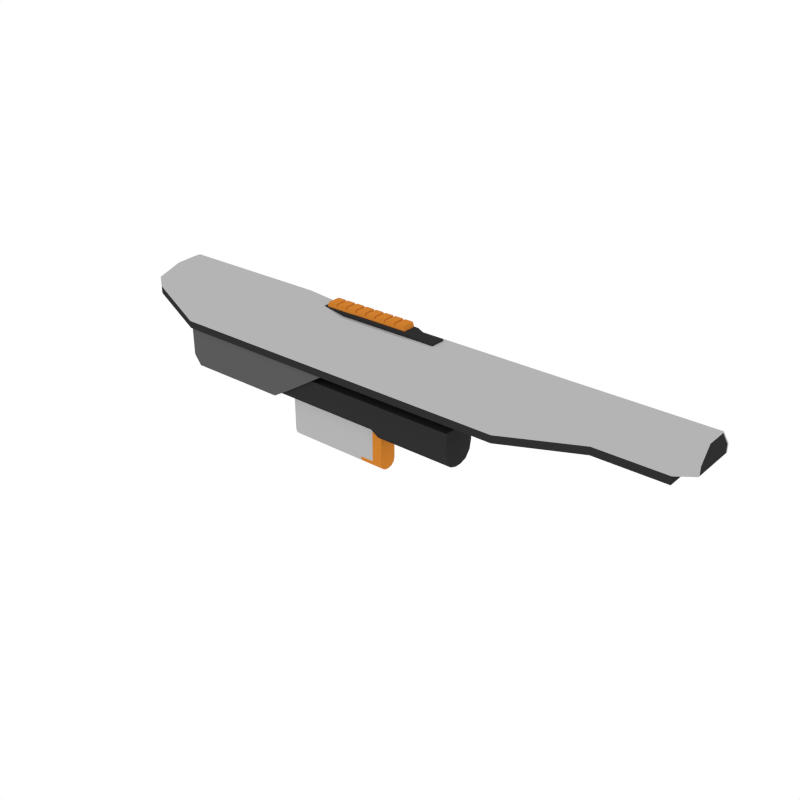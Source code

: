 # Source: Body_Front_Sniper_3.blend  (saved by Blender 2.79.0; exported with 4.5.12 LTS)
import bpy
from mathutils import Matrix  # noqa: F401  (used for matrix-valued properties, if any)

bpy.ops.wm.read_factory_settings(use_empty=True)
scene = bpy.context.scene
scene.name = 'Scene'

# ---- collections
col_collection_1 = bpy.data.collections.new('Collection 1'); scene.collection.children.link(col_collection_1)

# ---- materials (node trees are filled in below, after node groups)
mat_black = bpy.data.materials.new('Black')
mat_black.alpha_threshold = 0.0
mat_black.diffuse_color = (0.0291, 0.0291, 0.0291, 1.0)
mat_black.roughness = 0.5
mat_grey = bpy.data.materials.new('Grey')
mat_grey.alpha_threshold = 0.0
mat_grey.diffuse_color = (0.1025, 0.1025, 0.1025, 1.0)
mat_grey.roughness = 0.5
mat_white = bpy.data.materials.new('White')
mat_white.alpha_threshold = 0.0
mat_white.diffuse_color = (0.4575, 0.4575, 0.4575, 1.0)
mat_white.roughness = 0.5
mat_main = bpy.data.materials.new('Main')
mat_main.alpha_threshold = 0.0
mat_main.diffuse_color = (0.6152, 0.2113, 0.02862, 1.0)
mat_main.roughness = 0.5

# ---- node groups
ng_auto_smooth = bpy.data.node_groups.new('Auto Smooth', 'GeometryNodeTree')
_s = ng_auto_smooth.interface.new_socket(name='Geometry', in_out='OUTPUT', socket_type='NodeSocketGeometry')
_s = ng_auto_smooth.interface.new_socket(name='Geometry', in_out='INPUT', socket_type='NodeSocketGeometry')
_s = ng_auto_smooth.interface.new_socket(name='Angle', in_out='INPUT', socket_type='NodeSocketFloat')
_s.subtype = 'ANGLE'
_s.min_value = 0.0
_s.max_value = 3.142
ng_auto_smooth.is_modifier = True
_N = ng_auto_smooth.nodes; _L = ng_auto_smooth.links
n0 = _N.new('NodeGroupOutput'); n0.name = 'Group Output'; n0.location = (480, -100)
n1 = _N.new('NodeGroupInput'); n1.name = 'Group Input'; n1.location = (-420, -300)
n2 = _N.new('NodeGroupInput'); n2.name = 'Group Input.001'; n2.location = (-60, -100)
n3 = _N.new('GeometryNodeSetShadeSmooth'); n3.name = 'Set Shade Smooth'; n3.location = (120, -100)
n3.domain = 'EDGE'
n4 = _N.new('GeometryNodeSetShadeSmooth'); n4.name = 'Set Shade Smooth.001'; n4.location = (300, -100)
n5 = _N.new('GeometryNodeInputMeshEdgeAngle'); n5.name = 'Edge Angle'; n5.location = (-420, -220)
n6 = _N.new('GeometryNodeInputEdgeSmooth'); n6.name = 'Is Edge Smooth'; n6.location = (-60, -160)
n7 = _N.new('GeometryNodeInputShadeSmooth'); n7.name = 'Is Face Smooth'; n7.location = (-240, -340)
n8 = _N.new('FunctionNodeBooleanMath'); n8.name = 'Boolean Math'; n8.location = (-60, -220)
n9 = _N.new('FunctionNodeCompare'); n9.name = 'Compare'; n9.location = (-240, -180)
n9.operation = 'LESS_EQUAL'
_L.new(n5.outputs[0], n9.inputs[0])
_L.new(n4.outputs[0], n0.inputs[0])
_L.new(n1.outputs[1], n9.inputs[1])
_L.new(n9.outputs[0], n8.inputs[0])
_L.new(n7.outputs[0], n8.inputs[1])
_L.new(n2.outputs[0], n3.inputs[0])
_L.new(n6.outputs[0], n3.inputs[1])
_L.new(n3.outputs[0], n4.inputs[0])
_L.new(n8.outputs[0], n3.inputs[2])
n0.is_active_output = True

# ---- material node trees

# ---- world
world_world = bpy.data.worlds.new('World'); scene.world = world_world
world_world.color = (1.0, 1.0, 1.0)
world_world.use_sun_shadow = False
world_world.sun_shadow_jitter_overblur = 0.0
world_world.cycles.sampling_method = 'NONE'
world_world.cycles.sample_map_resolution = 256

# ---- meshes
me_cube_004 = bpy.data.meshes.new('Cube.004')
me_cube_004.from_pydata([(-0.01636, -0.03704, 0.02797), (-0.01636, 0.03704, 0.02797), (0.4799, -0.03704, 0.02797), (0.4799, 0.03704, 0.02797), (-0.01636, 0.03704, -0.002143), (-0.01636, 0.007357, -0.03969), (-0.01636, 0.03306, -0.02092), (-0.01636, 0.0222, -0.03466), (-0.01636, -0.007357, -0.03969), (-0.01636, -0.03704, -0.002143), (-0.01636, -0.0222, -0.03466), (-0.01636, -0.03306, -0.02092), (0.4799, 0.007357, -0.05096), (0.4799, 0.03704, -0.01341), (0.4799, 0.0222, -0.04593), (0.4799, 0.03306, -0.03219), (0.4799, -0.03704, -0.01341), (0.4799, -0.007357, -0.05096), (0.4799, -0.03306, -0.03219), (0.4799, -0.0222, -0.04593), (-0.258, -0.04727, 0.1418), (-0.258, 0.04727, 0.1418), (0.9467, -0.04727, 0.1418), (0.9467, 0.04727, 0.1418), (-0.258, -0.04727, 0.1061), (-0.258, 0.04727, 0.1061), (0.9058, -0.04727, 0.09601), (0.9058, 0.04727, 0.09601), (-0.1753, 0.04727, 0.1418), (-0.1753, -0.04727, 0.1418), (-0.1753, 0.04727, 0.05024), (-0.1753, -0.04727, 0.05024), (0.2237, 0.04727, 0.1418), (0.2237, -0.04727, 0.1418), (0.1893, 0.04727, 0.05024), (0.1893, -0.04727, 0.05024), (0.5803, 0.04727, 0.1418), (0.5803, -0.04727, 0.1418), (0.5803, 0.04727, 0.05024), (0.5803, -0.04727, 0.05024), (0.7669, 0.04727, 0.1418), (0.7669, -0.04727, 0.1418), (0.7669, 0.04727, 0.09601), (0.7669, -0.04727, 0.09601), (-0.1753, -0.03027, -0.04054), (-0.1753, 0.04727, -0.04054), (0.04577, 0.04727, -0.04054), (0.04577, -0.03027, -0.04054), (0.9467, -0.04727, 0.126), (-0.258, -0.04727, 0.126), (0.9467, 0.04727, 0.126), (-0.258, 0.04727, 0.126), (-0.1753, 0.04727, 0.126), (-0.1753, -0.04727, 0.126), (0.2237, 0.04727, 0.126), (0.2237, -0.04727, 0.126), (0.5803, 0.04727, 0.126), (0.5803, -0.04727, 0.126), (0.7669, 0.04727, 0.126), (0.7669, -0.04727, 0.126), (-0.2273, 0.02217, 0.1726), (-0.2273, -0.02217, 0.1726), (0.9467, 0.02217, 0.1726), (0.9467, -0.02217, 0.1726), (0.7669, 0.02217, 0.1726), (0.7669, -0.02217, 0.1726), (-0.1753, 0.02217, 0.1726), (-0.1753, -0.02217, 0.1726), (0.2237, 0.02217, 0.1726), (0.2237, -0.02217, 0.1726), (0.5803, 0.02217, 0.1726), (0.5803, -0.02217, 0.1726), (-0.1929, 0.007407, 0.1908), (-0.1929, -0.007407, 0.1908), (-0.1753, 0.007407, 0.1908), (-0.1753, -0.007407, 0.1908), (0.1204, 0.007407, 0.1908), (0.1204, -0.007407, 0.1908), (0.2937, 0.03704, 0.02797), (0.2937, -0.03704, 0.02797), (0.2937, 0.007357, -0.03969), (0.2937, 0.0222, -0.03466), (0.2937, 0.03306, -0.02092), (0.2937, 0.03704, -0.002143), (0.2937, -0.03704, -0.002143), (0.2937, -0.03306, -0.02092), (0.2937, -0.0222, -0.03466), (0.2937, -0.007357, -0.03969), (0.3102, 0.03704, 0.02797), (0.3102, -0.03704, 0.02797), (0.3102, 0.0222, -0.04593), (0.3102, 0.03306, -0.03219), (0.3102, 0.03704, -0.01341), (0.3102, -0.03306, -0.03219), (0.3102, -0.0222, -0.04593), (0.3102, -0.007357, -0.05096), (0.3102, 0.007357, -0.05096), (0.3102, -0.03704, -0.01341), (-0.1753, -0.04297, -0.01), (0.09459, -0.04297, -0.01), (0.09459, 0.04727, -0.01), (-0.1753, 0.04727, -0.01), (0.9058, -0.04727, 0.1116), (0.9058, 0.04727, 0.1116), (-0.258, 0.04727, 0.1216), (-0.1753, 0.04727, 0.06579), (-0.1753, -0.04727, 0.06579), (0.1893, 0.04727, 0.06579), (0.1893, -0.04727, 0.06579), (0.5803, 0.04727, 0.06579), (0.5803, -0.04727, 0.06579), (0.7669, 0.04727, 0.1116), (0.7669, -0.04727, 0.1116), (-0.258, -0.04727, 0.1216), (0.1893, -0.04297, 0.05024), (0.1893, 0.04727, 0.05024), (-0.1753, 0.04727, 0.05024), (-0.1753, -0.04297, 0.05024), (0.9467, 0.0439, 0.1418), (0.9467, -0.0439, 0.1418), (0.9467, -0.0439, 0.1259), (0.9467, 0.0439, 0.1259), (0.9467, 0.02121, 0.1704), (0.9467, -0.02121, 0.1704), (0.9098, -0.0439, 0.113), (0.9098, 0.0439, 0.113), (-0.258, 0.04338, 0.1418), (-0.258, -0.04338, 0.1418), (-0.258, -0.04338, 0.126), (-0.2284, -0.0198, 0.1715), (-0.258, -0.04338, 0.1232), (-0.258, 0.04338, 0.126), (-0.2284, 0.0198, 0.1715), (-0.258, 0.04338, 0.1232), (0.5664, 0.04727, 0.1418), (0.5664, -0.04727, 0.1418), (0.5664, 0.04727, 0.05024), (0.5664, -0.04727, 0.05024), (0.5664, -0.04727, 0.126), (0.5664, 0.04727, 0.126), (0.5664, 0.02217, 0.1726), (0.5664, -0.02217, 0.1726), (0.5664, -0.04727, 0.06579), (0.5664, 0.04727, 0.06579), (0.7787, 0.04727, 0.1418), (0.7787, -0.04727, 0.1418), (0.7787, 0.04727, 0.09601), (0.7787, -0.04727, 0.09601), (0.7787, -0.04727, 0.126), (0.7787, 0.02217, 0.1726), (0.7787, -0.02217, 0.1726), (0.7787, 0.04727, 0.126), (0.7787, -0.04727, 0.1116), (0.7787, 0.04727, 0.1116), (0.5803, -0.03807, 0.1531), (0.7669, -0.03807, 0.1531), (-0.2468, -0.03807, 0.1531), (-0.1753, -0.03807, 0.1531), (-0.1753, 0.03807, 0.1531), (0.2237, 0.03807, 0.1531), (0.9467, -0.03807, 0.1531), (-0.2468, 0.03807, 0.1531), (0.2237, -0.03807, 0.1531), (0.5803, 0.03807, 0.1531), (0.9467, 0.03807, 0.1531), (0.7669, 0.03807, 0.1531), (0.9467, -0.03558, 0.1523), (0.9467, 0.03558, 0.1523), (-0.2472, -0.03473, 0.1527), (-0.2472, 0.03473, 0.1527), (0.5664, -0.03807, 0.1531), (0.5664, 0.03807, 0.1531), (0.7787, 0.03807, 0.1531), (0.7787, -0.03807, 0.1531), (0.09051, -0.01934, -0.02856), (0.3146, -0.01934, -0.02856), (0.09051, -0.01934, -0.1039), (0.09051, -0.00297, -0.1202), (0.09051, -0.01715, -0.112), (0.09051, -0.01116, -0.118), (0.3146, -0.00297, -0.1202), (0.3146, -0.01934, -0.1039), (0.3146, -0.01116, -0.118), (0.3146, -0.01715, -0.112), (0.09051, 0.01934, -0.02856), (0.3146, 0.01934, -0.02856), (0.3146, 2.491e-07, -0.1202), (0.09051, 2.491e-07, -0.1202), (0.09051, 2.491e-07, -0.02856), (0.09051, 0.01934, -0.1039), (0.09051, 0.002971, -0.1202), (0.09051, 0.01715, -0.112), (0.09051, 0.01116, -0.118), (0.3146, 0.002971, -0.1202), (0.3146, 0.01934, -0.1039), (0.3146, 0.01116, -0.118), (0.3146, 0.01715, -0.112), (0.3146, -0.01523, -0.1108), (0.3146, -0.01718, -0.1036), (0.3146, -0.009908, -0.1161), (0.3146, -0.002638, -0.1181), (0.3146, -0.01718, -0.03148), (0.3146, 2.492e-07, -0.1181), (0.3146, 0.01523, -0.1108), (0.3146, 0.01718, -0.1036), (0.3146, 0.009908, -0.1161), (0.3146, 0.002638, -0.1181), (0.3146, 0.01718, -0.03148), (0.2931, -0.01934, -0.02856), (0.2931, 2.491e-07, -0.1202), (0.2931, -0.01934, -0.1039), (0.2931, -0.01715, -0.112), (0.2931, -0.01116, -0.118), (0.2931, -0.00297, -0.1202), (0.2931, 0.01934, -0.02856), (0.2931, 0.01934, -0.1039), (0.2931, 0.01715, -0.112), (0.2931, 0.01116, -0.118), (0.2931, 0.002971, -0.1202), (0.2632, -0.01934, -0.02856), (0.2632, -0.01715, -0.112), (0.2632, -0.01116, -0.118), (0.2632, -0.00297, -0.1202), (0.2632, 0.01934, -0.02856), (0.2632, 0.01715, -0.112), (0.2632, 0.01116, -0.118), (0.2632, 0.002971, -0.1202), (0.2632, 2.491e-07, -0.1202), (0.2632, -0.01934, -0.1039), (0.2632, 0.01934, -0.1039), (0.3654, -0.01307, 0.1712), (0.3654, 0.01307, 0.1712), (0.1837, -0.01307, 0.1712), (0.1837, 0.01307, 0.1712), (0.1837, -0.01307, 0.1849), (0.3654, -0.01307, 0.1849), (0.3654, 0.01307, 0.1849), (0.1837, 0.01307, 0.1849), (0.2064, -0.01307, 0.1712), (0.2291, -0.01307, 0.1712), (0.2518, -0.01307, 0.1712), (0.2745, -0.01307, 0.1712), (0.2972, -0.01307, 0.1712), (0.3199, -0.01307, 0.1712), (0.3427, -0.01307, 0.1712), (0.3427, 0.01307, 0.1712), (0.3199, 0.01307, 0.1712), (0.2972, 0.01307, 0.1712), (0.2745, 0.01307, 0.1712), (0.2518, 0.01307, 0.1712), (0.2291, 0.01307, 0.1712), (0.2064, 0.01307, 0.1712), (0.2064, -0.01307, 0.1849), (0.2291, -0.01307, 0.1849), (0.2518, -0.01307, 0.1849), (0.2745, -0.01307, 0.1849), (0.2972, -0.01307, 0.1849), (0.3199, -0.01307, 0.1849), (0.3427, -0.01307, 0.1849), (0.3427, 0.01307, 0.1849), (0.3199, 0.01307, 0.1849), (0.2972, 0.01307, 0.1849), (0.2745, 0.01307, 0.1849), (0.2518, 0.01307, 0.1849), (0.2291, 0.01307, 0.1849), (0.2064, 0.01307, 0.1849), (0.3453, -0.01307, 0.1914), (0.3627, -0.01307, 0.1914), (0.3627, 0.01307, 0.1914), (0.3453, 0.01307, 0.1914), (0.1863, -0.01307, 0.1914), (0.2037, -0.01307, 0.1914), (0.2037, 0.01307, 0.1914), (0.1863, 0.01307, 0.1914), (0.209, -0.01307, 0.1914), (0.2264, -0.01307, 0.1914), (0.2264, 0.01307, 0.1914), (0.209, 0.01307, 0.1914), (0.2317, -0.01307, 0.1914), (0.2491, -0.01307, 0.1914), (0.2491, 0.01307, 0.1914), (0.2317, 0.01307, 0.1914), (0.2545, -0.01307, 0.1914), (0.2719, -0.01307, 0.1914), (0.2719, 0.01307, 0.1914), (0.2545, 0.01307, 0.1914), (0.2772, -0.01307, 0.1914), (0.2946, -0.01307, 0.1914), (0.2946, 0.01307, 0.1914), (0.2772, 0.01307, 0.1914), (0.2999, -0.01307, 0.1914), (0.3173, -0.01307, 0.1914), (0.3173, 0.01307, 0.1914), (0.2999, 0.01307, 0.1914), (0.3226, -0.01307, 0.1914), (0.34, -0.01307, 0.1914), (0.34, 0.01307, 0.1914), (0.3226, 0.01307, 0.1914), (0.3735, -0.015, 0.1667), (0.1567, -0.015, 0.1667), (0.3735, -0.015, 0.1818), (0.1567, -0.015, 0.1811), (0.2623, -0.015, 0.1667), (0.2623, -0.015, 0.1818), (0.2311, -0.015, 0.1667), (0.2311, -0.015, 0.1811), (0.4294, -0.015, 0.1667), (0.4294, -0.015, 0.1764), (0.385, -0.015, 0.1764), (0.385, -0.015, 0.1667), (0.4118, -0.015, 0.1764), (0.4118, -0.015, 0.1667), (0.3735, 0.015, 0.1667), (0.1567, 0.015, 0.1667), (0.1567, 2.463e-07, 0.1667), (0.3735, 2.463e-07, 0.1818), (0.3735, 0.015, 0.1818), (0.1567, 0.015, 0.1811), (0.1567, 2.463e-07, 0.1811), (0.2623, 0.015, 0.1667), (0.2623, 0.015, 0.1818), (0.2623, 2.463e-07, 0.1818), (0.2311, 2.463e-07, 0.1811), (0.2311, 0.015, 0.1667), (0.2311, 0.015, 0.1811), (0.4294, 0.015, 0.1667), (0.4294, 2.463e-07, 0.1667), (0.4294, 2.463e-07, 0.1764), (0.4294, 0.015, 0.1764), (0.385, 0.015, 0.1764), (0.385, 0.015, 0.1667), (0.385, 2.463e-07, 0.1764), (0.4118, 0.015, 0.1764), (0.4118, 0.015, 0.1667), (0.4118, 2.463e-07, 0.1764)], [], [(92, 88, 3, 13), (89, 97, 16, 2), (8, 10, 11, 9, 0, 1, 4, 6, 7, 5), (88, 89, 2, 3), (16, 18, 19, 17, 12, 14, 15, 13, 3, 2), (80, 5, 7, 81), (81, 7, 6, 82), (82, 6, 4, 83), (84, 9, 11, 85), (85, 11, 10, 86), (86, 10, 8, 87), (95, 96, 12, 17), (49, 20, 127, 128), (102, 26, 27, 103), (105, 30, 25, 104), (104, 25, 24, 113), (107, 34, 30, 105), (113, 24, 31, 106), (25, 30, 31, 24), (143, 136, 34, 107), (106, 31, 35, 108), (99, 98, 44, 47), (159, 158, 66, 68), (142, 137, 39, 110), (136, 38, 39, 137), (111, 42, 38, 109), (154, 155, 65, 71), (110, 39, 43, 112), (156, 157, 67, 61), (45, 46, 47, 44), (100, 99, 47, 46), (101, 100, 46, 45), (98, 101, 45, 44), (38, 42, 43, 39), (135, 138, 57, 37), (37, 57, 59, 41), (29, 53, 55, 33), (134, 139, 54, 32), (20, 49, 53, 29), (32, 54, 52, 28), (21, 51, 131, 126), (28, 52, 51, 21), (164, 62, 122, 167), (60, 61, 73, 72), (66, 60, 72, 74), (140, 141, 71, 70), (40, 58, 56, 36), (157, 162, 69, 67), (171, 159, 68, 140), (22, 48, 120, 119), (170, 154, 71, 141), (158, 161, 60, 66), (70, 71, 65, 64), (144, 151, 58, 40), (72, 73, 75, 74), (74, 75, 77, 76), (69, 68, 76, 77), (68, 66, 74, 76), (61, 67, 75, 73), (67, 69, 77, 75), (8, 5, 80, 87), (94, 86, 87, 95), (93, 85, 86, 94), (97, 84, 85, 93), (91, 82, 83, 92), (90, 81, 82, 91), (96, 80, 81, 90), (1, 0, 79, 78), (0, 9, 84, 79), (4, 1, 78, 83), (12, 96, 90, 14), (14, 90, 91, 15), (15, 91, 92, 13), (16, 97, 93, 18), (18, 93, 94, 19), (19, 94, 95, 17), (87, 80, 96, 95), (78, 79, 89, 88), (79, 84, 97, 89), (83, 78, 88, 92), (153, 151, 50, 103), (173, 150, 65, 155), (148, 145, 41, 59), (150, 149, 64, 65), (172, 165, 64, 149), (146, 147, 43, 42), (117, 116, 101, 98), (116, 115, 100, 101), (115, 114, 99, 100), (114, 117, 98, 99), (147, 152, 112, 43), (146, 153, 103, 27), (165, 163, 70, 64), (152, 148, 59, 112), (58, 111, 109, 56), (138, 142, 110, 57), (53, 106, 108, 55), (139, 143, 107, 54), (49, 113, 106, 53), (156, 61, 129, 168), (54, 107, 105, 52), (50, 23, 118, 121), (35, 31, 117, 114), (34, 35, 114, 115), (30, 34, 115, 116), (31, 30, 116, 117), (119, 120, 121, 118), (166, 167, 122, 123), (52, 105, 104, 51), (120, 124, 125, 121), (160, 22, 119, 166), (62, 63, 123, 122), (102, 103, 125, 124), (48, 102, 124, 120), (169, 168, 129, 132), (126, 131, 128, 127), (103, 50, 121, 125), (131, 133, 130, 128), (161, 21, 126, 169), (104, 113, 130, 133), (61, 60, 132, 129), (113, 49, 128, 130), (51, 104, 133, 131), (56, 109, 143, 139), (162, 170, 141, 69), (163, 171, 140, 70), (68, 69, 141, 140), (36, 56, 139, 134), (33, 55, 138, 135), (34, 136, 137, 35), (108, 35, 137, 142), (109, 38, 136, 143), (42, 111, 153, 146), (26, 102, 152, 147), (27, 26, 147, 146), (164, 172, 149, 62), (63, 62, 149, 150), (48, 22, 145, 148), (160, 63, 150, 173), (55, 108, 142, 138), (23, 50, 151, 144), (102, 48, 148, 152), (111, 58, 151, 153), (22, 160, 173, 145), (23, 144, 172, 164), (36, 134, 171, 163), (33, 135, 170, 162), (60, 161, 169, 132), (126, 127, 168, 169), (63, 160, 166, 123), (119, 118, 167, 166), (20, 156, 168, 127), (144, 40, 165, 172), (145, 173, 155, 41), (28, 21, 161, 158), (135, 37, 154, 170), (134, 32, 159, 171), (29, 33, 162, 157), (23, 164, 167, 118), (20, 29, 157, 156), (40, 36, 163, 165), (32, 28, 158, 159), (37, 41, 155, 154), (57, 110, 112, 59), (213, 209, 186, 180), (228, 219, 174, 176), (210, 211, 183, 181), (211, 212, 182, 183), (212, 213, 180, 182), (174, 188, 187, 177, 179, 178, 176), (218, 193, 186, 209), (229, 189, 184, 223), (215, 194, 196, 216), (216, 196, 195, 217), (217, 195, 193, 218), (184, 189, 191, 192, 190, 187, 188), (181, 183, 197, 198), (198, 197, 199, 200, 202, 206, 205, 203, 204, 207, 201), (195, 196, 203, 205), (194, 185, 207, 204), (193, 195, 205, 206), (183, 182, 199, 197), (186, 193, 206, 202), (175, 181, 198, 201), (182, 180, 200, 199), (196, 194, 204, 203), (185, 175, 201, 207), (180, 186, 202, 200), (225, 217, 218, 226), (224, 216, 217, 225), (229, 215, 216, 224), (194, 215, 214, 185), (226, 218, 209, 227), (221, 222, 213, 212), (220, 221, 212, 211), (228, 220, 211, 210), (181, 175, 208, 210), (222, 227, 209, 213), (177, 187, 227, 222), (176, 178, 220, 228), (178, 179, 221, 220), (179, 177, 222, 221), (190, 226, 227, 187), (189, 229, 224, 191), (191, 224, 225, 192), (192, 225, 226, 190), (215, 229, 223, 214), (210, 208, 219, 228), (244, 245, 231, 230), (251, 233, 237, 265), (244, 230, 235, 258), (233, 232, 234, 237), (230, 231, 236, 235), (232, 238, 252, 234), (238, 239, 253, 252), (239, 240, 254, 253), (240, 241, 255, 254), (241, 242, 256, 255), (242, 243, 257, 256), (243, 244, 258, 257), (231, 245, 259, 236), (245, 246, 260, 259), (246, 247, 261, 260), (247, 248, 262, 261), (248, 249, 263, 262), (249, 250, 264, 263), (250, 251, 265, 264), (232, 233, 251, 238), (238, 251, 250, 239), (239, 250, 249, 240), (240, 249, 248, 241), (241, 248, 247, 242), (242, 247, 246, 243), (243, 246, 245, 244), (266, 267, 268, 269), (235, 267, 266, 258), (236, 268, 267, 235), (259, 269, 268, 236), (258, 266, 269, 259), (270, 271, 272, 273), (252, 271, 270, 234), (265, 272, 271, 252), (237, 273, 272, 265), (234, 270, 273, 237), (274, 275, 276, 277), (253, 275, 274, 252), (264, 276, 275, 253), (265, 277, 276, 264), (252, 274, 277, 265), (278, 279, 280, 281), (254, 279, 278, 253), (263, 280, 279, 254), (264, 281, 280, 263), (253, 278, 281, 264), (282, 283, 284, 285), (255, 283, 282, 254), (262, 284, 283, 255), (263, 285, 284, 262), (254, 282, 285, 263), (286, 287, 288, 289), (256, 287, 286, 255), (261, 288, 287, 256), (262, 289, 288, 261), (255, 286, 289, 262), (290, 291, 292, 293), (257, 291, 290, 256), (260, 292, 291, 257), (261, 293, 292, 260), (256, 290, 293, 261), (294, 295, 296, 297), (258, 295, 294, 257), (259, 296, 295, 258), (260, 297, 296, 259), (257, 294, 297, 260), (310, 311, 306, 307), (298, 300, 303, 302), (300, 315, 321, 303), (299, 301, 318, 314), (334, 310, 307, 327), (322, 318, 301, 305), (305, 301, 299, 304), (303, 305, 304, 302), (321, 322, 305, 303), (326, 327, 307, 306), (315, 300, 308, 331), (300, 298, 309, 308), (331, 308, 310, 334), (308, 309, 311, 310), (332, 328, 325, 333), (312, 319, 320, 316), (316, 320, 321, 315), (313, 314, 318, 317), (334, 327, 328, 332), (322, 324, 317, 318), (324, 323, 313, 317), (320, 319, 323, 324), (321, 320, 324, 322), (326, 325, 328, 327), (315, 331, 329, 316), (316, 329, 330, 312), (331, 334, 332, 329), (329, 332, 333, 330)])
me_cube_004.polygons.foreach_set('use_smooth', [True] * 302)
me_cube_004.polygons.foreach_set('material_index', [0, 0, 0, 0, 0, 0, 0, 0, 0, 0, 0, 0, 2, 0, 0, 0, 0, 0, 0, 0, 0, 1, 2, 0, 0, 0, 2, 0, 2, 1, 1, 1, 1, 0, 2, 2, 2, 2, 2, 2, 2, 2, 2, 2, 2, 2, 2, 2, 2, 2, 2, 2, 2, 3, 2, 2, 2, 2, 2, 2, 0, 0, 0, 0, 0, 0, 0, 0, 0, 0, 0, 0, 0, 0, 0, 0, 0, 0, 0, 0, 2, 2, 2, 2, 2, 0, 1, 1, 1, 1, 0, 0, 2, 2, 2, 2, 2, 2, 2, 2, 2, 2, 0, 2, 2, 2, 0, 0, 2, 0, 2, 2, 0, 2, 0, 0, 2, 0, 2, 0, 2, 2, 2, 2, 2, 2, 2, 2, 2, 0, 0, 0, 0, 0, 0, 2, 2, 2, 2, 2, 2, 2, 3, 2, 2, 2, 2, 2, 0, 2, 0, 2, 2, 2, 2, 2, 2, 2, 2, 2, 2, 2, 2, 2, 3, 2, 3, 3, 3, 2, 3, 2, 3, 3, 3, 2, 3, 3, 3, 3, 3, 3, 3, 3, 3, 3, 3, 3, 3, 3, 3, 3, 3, 3, 3, 3, 3, 3, 2, 2, 2, 2, 2, 2, 2, 2, 2, 2, 3, 3, 3, 3, 3, 3, 3, 3, 3, 3, 3, 3, 3, 3, 3, 3, 3, 3, 3, 3, 3, 3, 3, 3, 3, 3, 3, 3, 3, 3, 3, 3, 3, 3, 3, 3, 3, 3, 3, 3, 3, 3, 3, 3, 3, 3, 3, 3, 3, 3, 3, 3, 3, 3, 3, 3, 3, 3, 3, 3, 3, 3, 3, 3, 3, 3, 0, 0, 0, 0, 0, 0, 0, 0, 0, 0, 0, 0, 0, 0, 0, 0, 0, 0, 0, 0, 0, 0, 0, 0, 0, 0, 0, 0])
me_cube_004.materials.append(mat_black)
me_cube_004.materials.append(mat_grey)
me_cube_004.materials.append(mat_white)
me_cube_004.materials.append(mat_main)
me_cube_004.use_remesh_preserve_volume = False
me_cube_004.use_remesh_preserve_attributes = False
me_cube_004.use_mirror_vertex_groups = False
me_cube_004.update()

# ---- objects
ob_body_front_sniper_3 = bpy.data.objects.new('Body_Front_Sniper_3', me_cube_004)

# ---- transforms, parenting, visibility, modifiers, constraints
ob_body_front_sniper_3.location = (0.0, 0.0, 0.0)
ob_body_front_sniper_3.lineart.crease_threshold = 0.0
_m = ob_body_front_sniper_3.modifiers.new('Auto Smooth', 'NODES')
_m.node_group = ng_auto_smooth
_gi = [s.identifier for s in ng_auto_smooth.interface.items_tree if s.item_type == 'SOCKET' and s.in_out == 'INPUT']
_m[_gi[1]] = 0.4014  # Angle

# ---- collection membership
col_collection_1.objects.link(ob_body_front_sniper_3)

# ---- scene / render settings (as saved in the file)
scene.frame_start = 1; scene.frame_end = 250; scene.frame_set(0)
scene.render.engine = 'CYCLES'
scene.render.resolution_x = 1000
scene.render.resolution_y = 1000
scene.render.dither_intensity = 0.0
scene.cycles.samples = 200
scene.cycles.sampling_pattern = 'TABULATED_SOBOL'
scene.cycles.light_sampling_threshold = 0.0
scene.cycles.use_adaptive_sampling = False
scene.cycles.use_light_tree = False
scene.cycles.caustics_reflective = False
scene.cycles.caustics_refractive = False
scene.cycles.blur_glossy = 0.0
scene.cycles.max_bounces = 2
scene.cycles.pixel_filter_type = 'GAUSSIAN'
scene.cycles.sample_clamp_indirect = 0.0
scene.view_settings.view_transform = 'Standard'
bpy.context.view_layer.update()

# ---- added for rendering (the .blend has no active camera): camera
cam_auto = bpy.data.cameras.new('AutoCamera')
cam_auto.lens = 50.0
cam_auto.sensor_width = 36.0
cam_auto.clip_end = 1000.0
ob_auto_camera = bpy.data.objects.new('AutoCamera', cam_auto)
scene.collection.objects.link(ob_auto_camera)
ob_auto_camera.location = (1.49902, -1.38559, 0.959299)
ob_auto_camera.rotation_euler = (1.09748, -7.21219e-08, 0.694738)
scene.camera = ob_auto_camera
bpy.context.view_layer.update()
